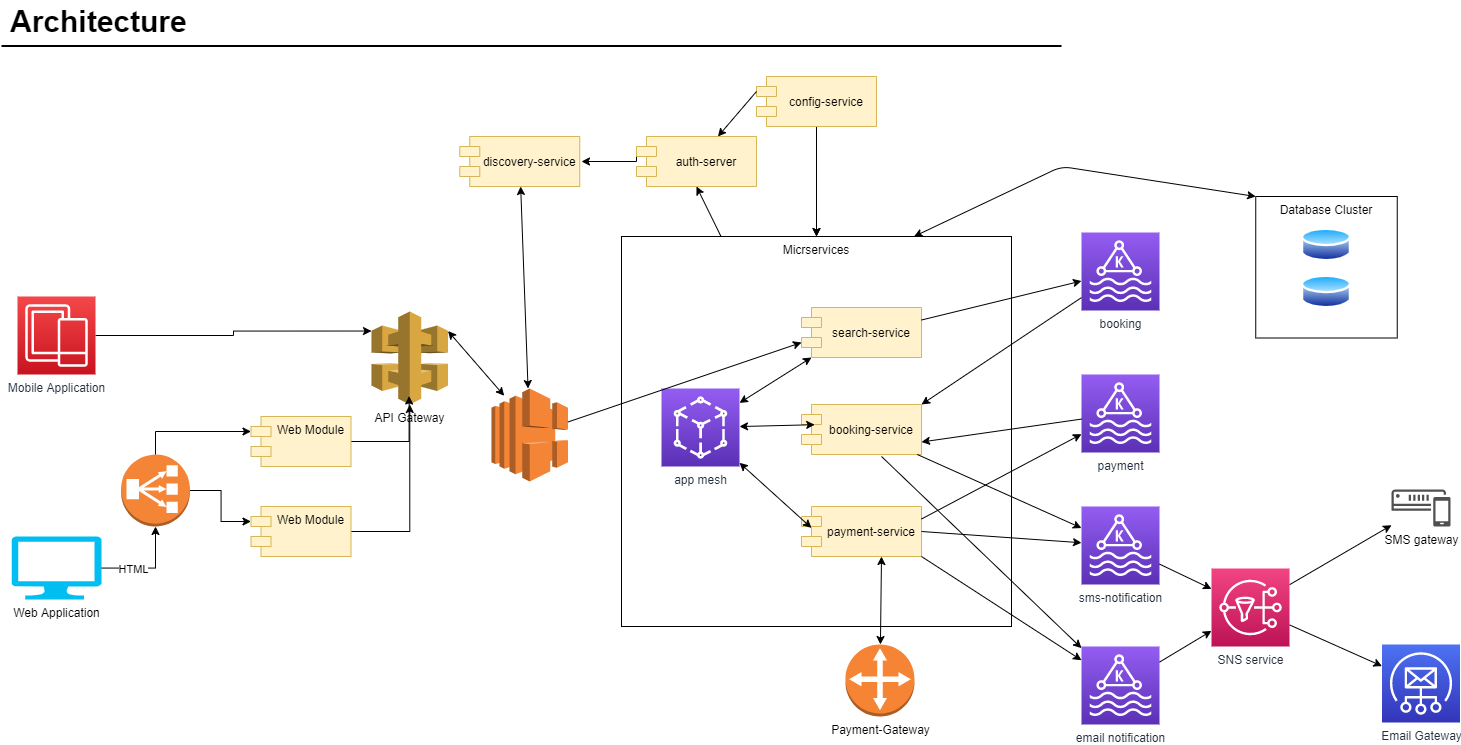

The diagram above was exported from draw.io. Its source (the exported page's mxGraphModel, read from the mxfile embedded in the PNG):
<mxGraphModel dx="1463" dy="846" grid="1" gridSize="10" guides="1" tooltips="1" connect="1" arrows="1" fold="1" page="1" pageScale="1" pageWidth="1169" pageHeight="827" math="0" shadow="0">
  <root>
    <mxCell id="0" />
    <mxCell id="1" parent="0" />
    <mxCell id="p7Inh3KCwTVbhfbkI4IE-53" value="Database Cluster" style="whiteSpace=wrap;html=1;aspect=fixed;verticalAlign=top;" vertex="1" parent="1">
      <mxGeometry x="1304.25" y="260" width="141.5" height="141.5" as="geometry" />
    </mxCell>
    <mxCell id="p7Inh3KCwTVbhfbkI4IE-39" value="Micrservices" style="whiteSpace=wrap;html=1;aspect=fixed;verticalAlign=top;" vertex="1" parent="1">
      <mxGeometry x="670" y="300" width="390" height="390" as="geometry" />
    </mxCell>
    <mxCell id="-QjtrjUzRDEMRZ5MF8oH-47" value="Architecture" style="text;html=1;resizable=0;points=[];autosize=1;align=left;verticalAlign=top;spacingTop=-4;fontSize=30;fontStyle=1" parent="1" vertex="1">
      <mxGeometry x="56.5" y="64.5" width="190" height="40" as="geometry" />
    </mxCell>
    <mxCell id="SCVMTBWpLvtzJIhz15lM-1" value="" style="line;strokeWidth=2;html=1;fontSize=14;" parent="1" vertex="1">
      <mxGeometry x="50" y="104.5" width="1060" height="10" as="geometry" />
    </mxCell>
    <mxCell id="p7Inh3KCwTVbhfbkI4IE-9" value="" style="edgeStyle=orthogonalEdgeStyle;rounded=0;orthogonalLoop=1;jettySize=auto;html=1;entryX=0;entryY=0.21;entryDx=0;entryDy=0;entryPerimeter=0;" edge="1" parent="1" source="p7Inh3KCwTVbhfbkI4IE-1" target="p7Inh3KCwTVbhfbkI4IE-3">
      <mxGeometry relative="1" as="geometry">
        <mxPoint x="203" y="399" as="targetPoint" />
      </mxGeometry>
    </mxCell>
    <mxCell id="p7Inh3KCwTVbhfbkI4IE-1" value="Mobile Application" style="outlineConnect=0;fontColor=#232F3E;gradientColor=#F54749;gradientDirection=north;fillColor=#C7131F;strokeColor=#ffffff;dashed=0;verticalLabelPosition=bottom;verticalAlign=top;align=center;html=1;fontSize=12;fontStyle=0;aspect=fixed;shape=mxgraph.aws4.resourceIcon;resIcon=mxgraph.aws4.mobile;" vertex="1" parent="1">
      <mxGeometry x="66" y="360" width="78" height="78" as="geometry" />
    </mxCell>
    <mxCell id="p7Inh3KCwTVbhfbkI4IE-19" value="" style="edgeStyle=orthogonalEdgeStyle;rounded=0;orthogonalLoop=1;jettySize=auto;html=1;entryX=0;entryY=0;entryDx=0;entryDy=15;entryPerimeter=0;" edge="1" parent="1" source="p7Inh3KCwTVbhfbkI4IE-2" target="p7Inh3KCwTVbhfbkI4IE-21">
      <mxGeometry relative="1" as="geometry">
        <mxPoint x="355.8599999999999" y="652.24" as="targetPoint" />
        <Array as="points">
          <mxPoint x="269.5" y="554" />
          <mxPoint x="269.5" y="585" />
        </Array>
      </mxGeometry>
    </mxCell>
    <mxCell id="p7Inh3KCwTVbhfbkI4IE-2" value="" style="outlineConnect=0;dashed=0;verticalLabelPosition=bottom;verticalAlign=top;align=center;html=1;shape=mxgraph.aws3.classic_load_balancer;fillColor=#F58536;gradientColor=none;" vertex="1" parent="1">
      <mxGeometry x="169.5" y="518" width="69" height="72" as="geometry" />
    </mxCell>
    <mxCell id="p7Inh3KCwTVbhfbkI4IE-3" value="API Gateway" style="outlineConnect=0;dashed=0;verticalLabelPosition=bottom;verticalAlign=top;align=center;html=1;shape=mxgraph.aws3.api_gateway;fillColor=#D9A741;gradientColor=none;" vertex="1" parent="1">
      <mxGeometry x="420" y="375" width="76.5" height="93" as="geometry" />
    </mxCell>
    <mxCell id="p7Inh3KCwTVbhfbkI4IE-7" value="" style="edgeStyle=orthogonalEdgeStyle;rounded=0;orthogonalLoop=1;jettySize=auto;html=1;" edge="1" parent="1" source="p7Inh3KCwTVbhfbkI4IE-4" target="p7Inh3KCwTVbhfbkI4IE-2">
      <mxGeometry relative="1" as="geometry" />
    </mxCell>
    <mxCell id="p7Inh3KCwTVbhfbkI4IE-12" value="HTML" style="edgeLabel;html=1;align=center;verticalAlign=middle;resizable=0;points=[];" vertex="1" connectable="0" parent="p7Inh3KCwTVbhfbkI4IE-7">
      <mxGeometry x="-0.3568" y="-1" relative="1" as="geometry">
        <mxPoint as="offset" />
      </mxGeometry>
    </mxCell>
    <mxCell id="p7Inh3KCwTVbhfbkI4IE-4" value="Web Application" style="verticalLabelPosition=bottom;html=1;verticalAlign=top;align=center;strokeColor=none;fillColor=#00BEF2;shape=mxgraph.azure.computer;pointerEvents=1;" vertex="1" parent="1">
      <mxGeometry x="60" y="600" width="90" height="63" as="geometry" />
    </mxCell>
    <mxCell id="p7Inh3KCwTVbhfbkI4IE-24" value="" style="edgeStyle=orthogonalEdgeStyle;rounded=0;orthogonalLoop=1;jettySize=auto;html=1;entryX=0.492;entryY=0.909;entryDx=0;entryDy=0;entryPerimeter=0;" edge="1" parent="1" source="p7Inh3KCwTVbhfbkI4IE-20" target="p7Inh3KCwTVbhfbkI4IE-3">
      <mxGeometry relative="1" as="geometry">
        <mxPoint x="469.5" y="505" as="targetPoint" />
      </mxGeometry>
    </mxCell>
    <mxCell id="p7Inh3KCwTVbhfbkI4IE-20" value="Web Module" style="shape=module;align=left;spacingLeft=20;align=center;verticalAlign=top;fillColor=#fff2cc;strokeColor=#d6b656;" vertex="1" parent="1">
      <mxGeometry x="299.5" y="480" width="100" height="50" as="geometry" />
    </mxCell>
    <mxCell id="p7Inh3KCwTVbhfbkI4IE-26" value="" style="edgeStyle=orthogonalEdgeStyle;rounded=0;orthogonalLoop=1;jettySize=auto;html=1;" edge="1" parent="1" source="p7Inh3KCwTVbhfbkI4IE-21" target="p7Inh3KCwTVbhfbkI4IE-3">
      <mxGeometry relative="1" as="geometry">
        <mxPoint x="469.5" y="595" as="targetPoint" />
      </mxGeometry>
    </mxCell>
    <mxCell id="p7Inh3KCwTVbhfbkI4IE-21" value="Web Module" style="shape=module;align=left;spacingLeft=20;align=center;verticalAlign=top;fillColor=#fff2cc;strokeColor=#d6b656;" vertex="1" parent="1">
      <mxGeometry x="299.5" y="570" width="100" height="50" as="geometry" />
    </mxCell>
    <mxCell id="p7Inh3KCwTVbhfbkI4IE-22" value="" style="edgeStyle=orthogonalEdgeStyle;rounded=0;orthogonalLoop=1;jettySize=auto;html=1;entryX=0;entryY=0;entryDx=0;entryDy=15;entryPerimeter=0;exitX=0.5;exitY=0;exitDx=0;exitDy=0;exitPerimeter=0;" edge="1" parent="1" source="p7Inh3KCwTVbhfbkI4IE-2" target="p7Inh3KCwTVbhfbkI4IE-20">
      <mxGeometry relative="1" as="geometry">
        <mxPoint x="239.5" y="550" as="sourcePoint" />
        <mxPoint x="399.5" y="625" as="targetPoint" />
        <Array as="points">
          <mxPoint x="204.5" y="495" />
        </Array>
      </mxGeometry>
    </mxCell>
    <mxCell id="p7Inh3KCwTVbhfbkI4IE-41" value="" style="edgeStyle=orthogonalEdgeStyle;rounded=0;orthogonalLoop=1;jettySize=auto;html=1;" edge="1" parent="1" source="p7Inh3KCwTVbhfbkI4IE-28" target="p7Inh3KCwTVbhfbkI4IE-39">
      <mxGeometry relative="1" as="geometry" />
    </mxCell>
    <mxCell id="p7Inh3KCwTVbhfbkI4IE-27" value="discovery-service" style="shape=module;align=left;spacingLeft=20;align=center;verticalAlign=middle;fillColor=#fff2cc;strokeColor=#d6b656;" vertex="1" parent="1">
      <mxGeometry x="508.25" y="200" width="120" height="50" as="geometry" />
    </mxCell>
    <mxCell id="p7Inh3KCwTVbhfbkI4IE-40" value="" style="edgeStyle=orthogonalEdgeStyle;rounded=0;orthogonalLoop=1;jettySize=auto;html=1;entryX=0.5;entryY=0;entryDx=0;entryDy=0;" edge="1" parent="1" source="p7Inh3KCwTVbhfbkI4IE-28" target="p7Inh3KCwTVbhfbkI4IE-39">
      <mxGeometry relative="1" as="geometry">
        <mxPoint x="936" y="310" as="targetPoint" />
      </mxGeometry>
    </mxCell>
    <mxCell id="p7Inh3KCwTVbhfbkI4IE-29" value="booking" style="outlineConnect=0;fontColor=#232F3E;gradientColor=#945DF2;gradientDirection=north;fillColor=#5A30B5;strokeColor=#ffffff;dashed=0;verticalLabelPosition=bottom;verticalAlign=top;align=center;html=1;fontSize=12;fontStyle=0;aspect=fixed;shape=mxgraph.aws4.resourceIcon;resIcon=mxgraph.aws4.managed_streaming_for_kafka;" vertex="1" parent="1">
      <mxGeometry x="1130" y="296" width="78" height="78" as="geometry" />
    </mxCell>
    <mxCell id="p7Inh3KCwTVbhfbkI4IE-30" value="payment" style="outlineConnect=0;fontColor=#232F3E;gradientColor=#945DF2;gradientDirection=north;fillColor=#5A30B5;strokeColor=#ffffff;dashed=0;verticalLabelPosition=bottom;verticalAlign=top;align=center;html=1;fontSize=12;fontStyle=0;aspect=fixed;shape=mxgraph.aws4.resourceIcon;resIcon=mxgraph.aws4.managed_streaming_for_kafka;" vertex="1" parent="1">
      <mxGeometry x="1130" y="438" width="78" height="78" as="geometry" />
    </mxCell>
    <mxCell id="p7Inh3KCwTVbhfbkI4IE-33" value="sms-notification" style="outlineConnect=0;fontColor=#232F3E;gradientColor=#945DF2;gradientDirection=north;fillColor=#5A30B5;strokeColor=#ffffff;dashed=0;verticalLabelPosition=bottom;verticalAlign=top;align=center;html=1;fontSize=12;fontStyle=0;aspect=fixed;shape=mxgraph.aws4.resourceIcon;resIcon=mxgraph.aws4.managed_streaming_for_kafka;" vertex="1" parent="1">
      <mxGeometry x="1130" y="570" width="78" height="78" as="geometry" />
    </mxCell>
    <mxCell id="p7Inh3KCwTVbhfbkI4IE-34" value="email notification" style="outlineConnect=0;fontColor=#232F3E;gradientColor=#945DF2;gradientDirection=north;fillColor=#5A30B5;strokeColor=#ffffff;dashed=0;verticalLabelPosition=bottom;verticalAlign=top;align=center;html=1;fontSize=12;fontStyle=0;aspect=fixed;shape=mxgraph.aws4.resourceIcon;resIcon=mxgraph.aws4.managed_streaming_for_kafka;" vertex="1" parent="1">
      <mxGeometry x="1130" y="710" width="78" height="78" as="geometry" />
    </mxCell>
    <mxCell id="p7Inh3KCwTVbhfbkI4IE-35" value="search-service" style="shape=module;align=left;spacingLeft=20;align=center;verticalAlign=middle;fillColor=#fff2cc;strokeColor=#d6b656;" vertex="1" parent="1">
      <mxGeometry x="850" y="371" width="120" height="50" as="geometry" />
    </mxCell>
    <mxCell id="p7Inh3KCwTVbhfbkI4IE-36" value="booking-service" style="shape=module;align=left;spacingLeft=20;align=center;verticalAlign=middle;fillColor=#fff2cc;strokeColor=#d6b656;" vertex="1" parent="1">
      <mxGeometry x="850" y="468" width="120" height="50" as="geometry" />
    </mxCell>
    <mxCell id="p7Inh3KCwTVbhfbkI4IE-37" value="payment-service" style="shape=module;align=left;spacingLeft=20;align=center;verticalAlign=middle;fillColor=#fff2cc;strokeColor=#d6b656;" vertex="1" parent="1">
      <mxGeometry x="850" y="570" width="120" height="50" as="geometry" />
    </mxCell>
    <mxCell id="p7Inh3KCwTVbhfbkI4IE-38" value="Payment-Gateway" style="outlineConnect=0;dashed=0;verticalLabelPosition=bottom;verticalAlign=top;align=center;html=1;shape=mxgraph.aws3.customer_gateway;fillColor=#F58534;gradientColor=none;" vertex="1" parent="1">
      <mxGeometry x="894" y="708" width="69" height="72" as="geometry" />
    </mxCell>
    <mxCell id="p7Inh3KCwTVbhfbkI4IE-44" value="" style="endArrow=classic;startArrow=classic;html=1;exitX=1;exitY=0.21;exitDx=0;exitDy=0;exitPerimeter=0;entryX=0.166;entryY=0.078;entryDx=0;entryDy=0;entryPerimeter=0;" edge="1" parent="1" source="p7Inh3KCwTVbhfbkI4IE-3" target="Wrzh2mBILq7AGBJLDzgN-10">
      <mxGeometry width="50" height="50" relative="1" as="geometry">
        <mxPoint x="850" y="430" as="sourcePoint" />
        <mxPoint x="900" y="380" as="targetPoint" />
      </mxGeometry>
    </mxCell>
    <mxCell id="p7Inh3KCwTVbhfbkI4IE-47" value="" style="endArrow=classic;html=1;exitX=1;exitY=0.25;exitDx=0;exitDy=0;" edge="1" parent="1" source="p7Inh3KCwTVbhfbkI4IE-35" target="p7Inh3KCwTVbhfbkI4IE-29">
      <mxGeometry width="50" height="50" relative="1" as="geometry">
        <mxPoint x="850" y="430" as="sourcePoint" />
        <mxPoint x="900" y="380" as="targetPoint" />
      </mxGeometry>
    </mxCell>
    <mxCell id="p7Inh3KCwTVbhfbkI4IE-50" value="" style="endArrow=classic;html=1;entryX=1;entryY=0;entryDx=0;entryDy=0;" edge="1" parent="1" source="p7Inh3KCwTVbhfbkI4IE-29" target="p7Inh3KCwTVbhfbkI4IE-36">
      <mxGeometry width="50" height="50" relative="1" as="geometry">
        <mxPoint x="850" y="430" as="sourcePoint" />
        <mxPoint x="900" y="380" as="targetPoint" />
      </mxGeometry>
    </mxCell>
    <mxCell id="p7Inh3KCwTVbhfbkI4IE-51" value="" style="aspect=fixed;perimeter=ellipsePerimeter;html=1;align=center;shadow=0;dashed=0;spacingTop=3;image;image=img/lib/active_directory/database.svg;" vertex="1" parent="1">
      <mxGeometry x="1350" y="290" width="50" height="37" as="geometry" />
    </mxCell>
    <mxCell id="p7Inh3KCwTVbhfbkI4IE-52" value="" style="aspect=fixed;perimeter=ellipsePerimeter;html=1;align=center;shadow=0;dashed=0;spacingTop=3;image;image=img/lib/active_directory/database.svg;" vertex="1" parent="1">
      <mxGeometry x="1350" y="337" width="50" height="37" as="geometry" />
    </mxCell>
    <mxCell id="p7Inh3KCwTVbhfbkI4IE-56" value="" style="endArrow=classic;startArrow=classic;html=1;entryX=0;entryY=0;entryDx=0;entryDy=0;exitX=0.75;exitY=0;exitDx=0;exitDy=0;" edge="1" parent="1" source="p7Inh3KCwTVbhfbkI4IE-39" target="p7Inh3KCwTVbhfbkI4IE-53">
      <mxGeometry width="50" height="50" relative="1" as="geometry">
        <mxPoint x="1140" y="430" as="sourcePoint" />
        <mxPoint x="1190" y="380" as="targetPoint" />
        <Array as="points">
          <mxPoint x="1110" y="230" />
        </Array>
      </mxGeometry>
    </mxCell>
    <mxCell id="p7Inh3KCwTVbhfbkI4IE-58" value="" style="endArrow=classic;html=1;entryX=1;entryY=0.75;entryDx=0;entryDy=0;" edge="1" parent="1" source="p7Inh3KCwTVbhfbkI4IE-30" target="p7Inh3KCwTVbhfbkI4IE-36">
      <mxGeometry width="50" height="50" relative="1" as="geometry">
        <mxPoint x="1140" y="430" as="sourcePoint" />
        <mxPoint x="1190" y="380" as="targetPoint" />
      </mxGeometry>
    </mxCell>
    <mxCell id="p7Inh3KCwTVbhfbkI4IE-59" value="" style="endArrow=classic;html=1;exitX=1;exitY=0.25;exitDx=0;exitDy=0;" edge="1" parent="1" source="p7Inh3KCwTVbhfbkI4IE-37" target="p7Inh3KCwTVbhfbkI4IE-30">
      <mxGeometry width="50" height="50" relative="1" as="geometry">
        <mxPoint x="1140" y="430" as="sourcePoint" />
        <mxPoint x="1190" y="380" as="targetPoint" />
      </mxGeometry>
    </mxCell>
    <mxCell id="p7Inh3KCwTVbhfbkI4IE-61" value="" style="endArrow=classic;html=1;" edge="1" parent="1" source="p7Inh3KCwTVbhfbkI4IE-36" target="p7Inh3KCwTVbhfbkI4IE-33">
      <mxGeometry width="50" height="50" relative="1" as="geometry">
        <mxPoint x="1140" y="530" as="sourcePoint" />
        <mxPoint x="1190" y="480" as="targetPoint" />
      </mxGeometry>
    </mxCell>
    <mxCell id="p7Inh3KCwTVbhfbkI4IE-62" value="" style="endArrow=classic;html=1;exitX=0.667;exitY=1.04;exitDx=0;exitDy=0;exitPerimeter=0;" edge="1" parent="1" source="p7Inh3KCwTVbhfbkI4IE-36" target="p7Inh3KCwTVbhfbkI4IE-34">
      <mxGeometry width="50" height="50" relative="1" as="geometry">
        <mxPoint x="975.8189655172414" y="528" as="sourcePoint" />
        <mxPoint x="1140" y="601.5328185328185" as="targetPoint" />
      </mxGeometry>
    </mxCell>
    <mxCell id="p7Inh3KCwTVbhfbkI4IE-63" value="app mesh" style="outlineConnect=0;fontColor=#232F3E;gradientColor=#945DF2;gradientDirection=north;fillColor=#5A30B5;strokeColor=#ffffff;dashed=0;verticalLabelPosition=bottom;verticalAlign=top;align=center;html=1;fontSize=12;fontStyle=0;aspect=fixed;shape=mxgraph.aws4.resourceIcon;resIcon=mxgraph.aws4.app_mesh;" vertex="1" parent="1">
      <mxGeometry x="710" y="452" width="78" height="78" as="geometry" />
    </mxCell>
    <mxCell id="p7Inh3KCwTVbhfbkI4IE-64" value="" style="endArrow=classic;startArrow=classic;html=1;entryX=0;entryY=1;entryDx=10;entryDy=0;entryPerimeter=0;" edge="1" parent="1" source="p7Inh3KCwTVbhfbkI4IE-63" target="p7Inh3KCwTVbhfbkI4IE-35">
      <mxGeometry width="50" height="50" relative="1" as="geometry">
        <mxPoint x="880" y="530" as="sourcePoint" />
        <mxPoint x="930" y="480" as="targetPoint" />
      </mxGeometry>
    </mxCell>
    <mxCell id="p7Inh3KCwTVbhfbkI4IE-65" value="" style="endArrow=classic;startArrow=classic;html=1;entryX=0.11;entryY=0.404;entryDx=0;entryDy=0;entryPerimeter=0;" edge="1" parent="1" source="p7Inh3KCwTVbhfbkI4IE-63" target="p7Inh3KCwTVbhfbkI4IE-36">
      <mxGeometry width="50" height="50" relative="1" as="geometry">
        <mxPoint x="798" y="476.4054054054054" as="sourcePoint" />
        <mxPoint x="870" y="431" as="targetPoint" />
      </mxGeometry>
    </mxCell>
    <mxCell id="p7Inh3KCwTVbhfbkI4IE-66" value="" style="endArrow=classic;startArrow=classic;html=1;entryX=0.083;entryY=0.428;entryDx=0;entryDy=0;entryPerimeter=0;" edge="1" parent="1" source="p7Inh3KCwTVbhfbkI4IE-63" target="p7Inh3KCwTVbhfbkI4IE-37">
      <mxGeometry width="50" height="50" relative="1" as="geometry">
        <mxPoint x="798" y="500.04378283712776" as="sourcePoint" />
        <mxPoint x="873.2" y="498.20000000000005" as="targetPoint" />
      </mxGeometry>
    </mxCell>
    <mxCell id="p7Inh3KCwTVbhfbkI4IE-67" value="" style="endArrow=classic;startArrow=classic;html=1;" edge="1" parent="1" source="p7Inh3KCwTVbhfbkI4IE-38">
      <mxGeometry width="50" height="50" relative="1" as="geometry">
        <mxPoint x="880" y="630" as="sourcePoint" />
        <mxPoint x="930" y="620" as="targetPoint" />
      </mxGeometry>
    </mxCell>
    <mxCell id="p7Inh3KCwTVbhfbkI4IE-68" value="" style="endArrow=classic;html=1;exitX=1;exitY=0.5;exitDx=0;exitDy=0;" edge="1" parent="1" source="p7Inh3KCwTVbhfbkI4IE-37" target="p7Inh3KCwTVbhfbkI4IE-33">
      <mxGeometry width="50" height="50" relative="1" as="geometry">
        <mxPoint x="740" y="500" as="sourcePoint" />
        <mxPoint x="790" y="450" as="targetPoint" />
      </mxGeometry>
    </mxCell>
    <mxCell id="p7Inh3KCwTVbhfbkI4IE-69" value="" style="endArrow=classic;html=1;exitX=1;exitY=1;exitDx=0;exitDy=0;" edge="1" parent="1" source="p7Inh3KCwTVbhfbkI4IE-37" target="p7Inh3KCwTVbhfbkI4IE-34">
      <mxGeometry width="50" height="50" relative="1" as="geometry">
        <mxPoint x="980" y="605" as="sourcePoint" />
        <mxPoint x="1140" y="616.2562814070352" as="targetPoint" />
      </mxGeometry>
    </mxCell>
    <mxCell id="Wrzh2mBILq7AGBJLDzgN-14" value="" style="edgeStyle=orthogonalEdgeStyle;rounded=0;orthogonalLoop=1;jettySize=auto;html=1;exitX=0;exitY=0;exitDx=0;exitDy=15;exitPerimeter=0;" edge="1" parent="1" source="p7Inh3KCwTVbhfbkI4IE-70">
      <mxGeometry relative="1" as="geometry">
        <mxPoint x="630" y="225" as="targetPoint" />
        <Array as="points">
          <mxPoint x="685" y="225" />
        </Array>
      </mxGeometry>
    </mxCell>
    <mxCell id="p7Inh3KCwTVbhfbkI4IE-70" value="auth-server" style="shape=module;align=left;spacingLeft=20;align=center;verticalAlign=middle;fillColor=#fff2cc;strokeColor=#d6b656;" vertex="1" parent="1">
      <mxGeometry x="685" y="200" width="120" height="50" as="geometry" />
    </mxCell>
    <mxCell id="Wrzh2mBILq7AGBJLDzgN-2" value="SMS gateway" style="pointerEvents=1;shadow=0;dashed=0;html=1;strokeColor=none;fillColor=#505050;labelPosition=center;verticalLabelPosition=bottom;verticalAlign=top;outlineConnect=0;align=center;shape=mxgraph.office.communications.sms_gateway;" vertex="1" parent="1">
      <mxGeometry x="1440" y="553" width="59" height="37" as="geometry" />
    </mxCell>
    <mxCell id="Wrzh2mBILq7AGBJLDzgN-3" value="Email Gateway" style="outlineConnect=0;fontColor=#232F3E;gradientColor=#4D72F3;gradientDirection=north;fillColor=#3334B9;strokeColor=#ffffff;dashed=0;verticalLabelPosition=bottom;verticalAlign=top;align=center;html=1;fontSize=12;fontStyle=0;aspect=fixed;shape=mxgraph.aws4.resourceIcon;resIcon=mxgraph.aws4.simple_email_service;" vertex="1" parent="1">
      <mxGeometry x="1430.5" y="708" width="78" height="78" as="geometry" />
    </mxCell>
    <mxCell id="Wrzh2mBILq7AGBJLDzgN-4" value="" style="endArrow=classic;html=1;" edge="1" parent="1" source="Wrzh2mBILq7AGBJLDzgN-6" target="Wrzh2mBILq7AGBJLDzgN-2">
      <mxGeometry width="50" height="50" relative="1" as="geometry">
        <mxPoint x="760" y="640" as="sourcePoint" />
        <mxPoint x="810" y="590" as="targetPoint" />
      </mxGeometry>
    </mxCell>
    <mxCell id="Wrzh2mBILq7AGBJLDzgN-5" value="" style="endArrow=classic;html=1;" edge="1" parent="1" source="Wrzh2mBILq7AGBJLDzgN-6" target="Wrzh2mBILq7AGBJLDzgN-3">
      <mxGeometry width="50" height="50" relative="1" as="geometry">
        <mxPoint x="1218" y="618.9154013015184" as="sourcePoint" />
        <mxPoint x="1370" y="748" as="targetPoint" />
      </mxGeometry>
    </mxCell>
    <mxCell id="Wrzh2mBILq7AGBJLDzgN-6" value="SNS service" style="outlineConnect=0;fontColor=#232F3E;gradientColor=#F34482;gradientDirection=north;fillColor=#BC1356;strokeColor=#ffffff;dashed=0;verticalLabelPosition=bottom;verticalAlign=top;align=center;html=1;fontSize=12;fontStyle=0;aspect=fixed;shape=mxgraph.aws4.resourceIcon;resIcon=mxgraph.aws4.sns;" vertex="1" parent="1">
      <mxGeometry x="1260" y="632" width="78" height="78" as="geometry" />
    </mxCell>
    <mxCell id="Wrzh2mBILq7AGBJLDzgN-7" value="" style="endArrow=classic;html=1;" edge="1" parent="1" source="p7Inh3KCwTVbhfbkI4IE-33" target="Wrzh2mBILq7AGBJLDzgN-6">
      <mxGeometry width="50" height="50" relative="1" as="geometry">
        <mxPoint x="760" y="640" as="sourcePoint" />
        <mxPoint x="810" y="590" as="targetPoint" />
      </mxGeometry>
    </mxCell>
    <mxCell id="Wrzh2mBILq7AGBJLDzgN-8" value="" style="endArrow=classic;html=1;" edge="1" parent="1" source="p7Inh3KCwTVbhfbkI4IE-34" target="Wrzh2mBILq7AGBJLDzgN-6">
      <mxGeometry width="50" height="50" relative="1" as="geometry">
        <mxPoint x="760" y="640" as="sourcePoint" />
        <mxPoint x="810" y="590" as="targetPoint" />
      </mxGeometry>
    </mxCell>
    <mxCell id="Wrzh2mBILq7AGBJLDzgN-9" style="edgeStyle=orthogonalEdgeStyle;rounded=0;orthogonalLoop=1;jettySize=auto;html=1;exitX=0.5;exitY=1;exitDx=0;exitDy=0;fillColor=#fff2cc;strokeColor=#d6b656;" edge="1" parent="1" source="p7Inh3KCwTVbhfbkI4IE-70" target="p7Inh3KCwTVbhfbkI4IE-70">
      <mxGeometry relative="1" as="geometry" />
    </mxCell>
    <mxCell id="Wrzh2mBILq7AGBJLDzgN-10" value="" style="outlineConnect=0;dashed=0;verticalLabelPosition=bottom;verticalAlign=top;align=center;html=1;shape=mxgraph.aws3.elastic_load_balancing;fillColor=#F58536;gradientColor=none;" vertex="1" parent="1">
      <mxGeometry x="540" y="452" width="76.5" height="93" as="geometry" />
    </mxCell>
    <mxCell id="Wrzh2mBILq7AGBJLDzgN-11" value="" style="endArrow=classic;html=1;entryX=0;entryY=0;entryDx=0;entryDy=35;entryPerimeter=0;" edge="1" parent="1" source="Wrzh2mBILq7AGBJLDzgN-10" target="p7Inh3KCwTVbhfbkI4IE-35">
      <mxGeometry width="50" height="50" relative="1" as="geometry">
        <mxPoint x="760" y="500" as="sourcePoint" />
        <mxPoint x="810" y="450" as="targetPoint" />
      </mxGeometry>
    </mxCell>
    <mxCell id="Wrzh2mBILq7AGBJLDzgN-12" value="" style="endArrow=classic;startArrow=classic;html=1;" edge="1" parent="1" source="Wrzh2mBILq7AGBJLDzgN-10" target="p7Inh3KCwTVbhfbkI4IE-27">
      <mxGeometry width="50" height="50" relative="1" as="geometry">
        <mxPoint x="760" y="500" as="sourcePoint" />
        <mxPoint x="810" y="450" as="targetPoint" />
      </mxGeometry>
    </mxCell>
    <mxCell id="p7Inh3KCwTVbhfbkI4IE-28" value="config-service" style="shape=module;align=left;spacingLeft=20;align=center;verticalAlign=middle;fillColor=#fff2cc;strokeColor=#d6b656;" vertex="1" parent="1">
      <mxGeometry x="805" y="140" width="120" height="50" as="geometry" />
    </mxCell>
    <mxCell id="Wrzh2mBILq7AGBJLDzgN-17" value="" style="endArrow=classic;html=1;exitX=0;exitY=0;exitDx=0;exitDy=15;exitPerimeter=0;" edge="1" parent="1" source="p7Inh3KCwTVbhfbkI4IE-28" target="p7Inh3KCwTVbhfbkI4IE-70">
      <mxGeometry width="50" height="50" relative="1" as="geometry">
        <mxPoint x="760" y="500" as="sourcePoint" />
        <mxPoint x="810" y="450" as="targetPoint" />
      </mxGeometry>
    </mxCell>
    <mxCell id="Wrzh2mBILq7AGBJLDzgN-18" value="" style="endArrow=classic;html=1;entryX=0.5;entryY=1;entryDx=0;entryDy=0;exitX=0.184;exitY=-0.004;exitDx=0;exitDy=0;exitPerimeter=0;" edge="1" parent="1" source="p7Inh3KCwTVbhfbkI4IE-39" target="p7Inh3KCwTVbhfbkI4IE-70">
      <mxGeometry width="50" height="50" relative="1" as="geometry">
        <mxPoint x="760" y="500" as="sourcePoint" />
        <mxPoint x="810" y="450" as="targetPoint" />
      </mxGeometry>
    </mxCell>
  </root>
</mxGraphModel>